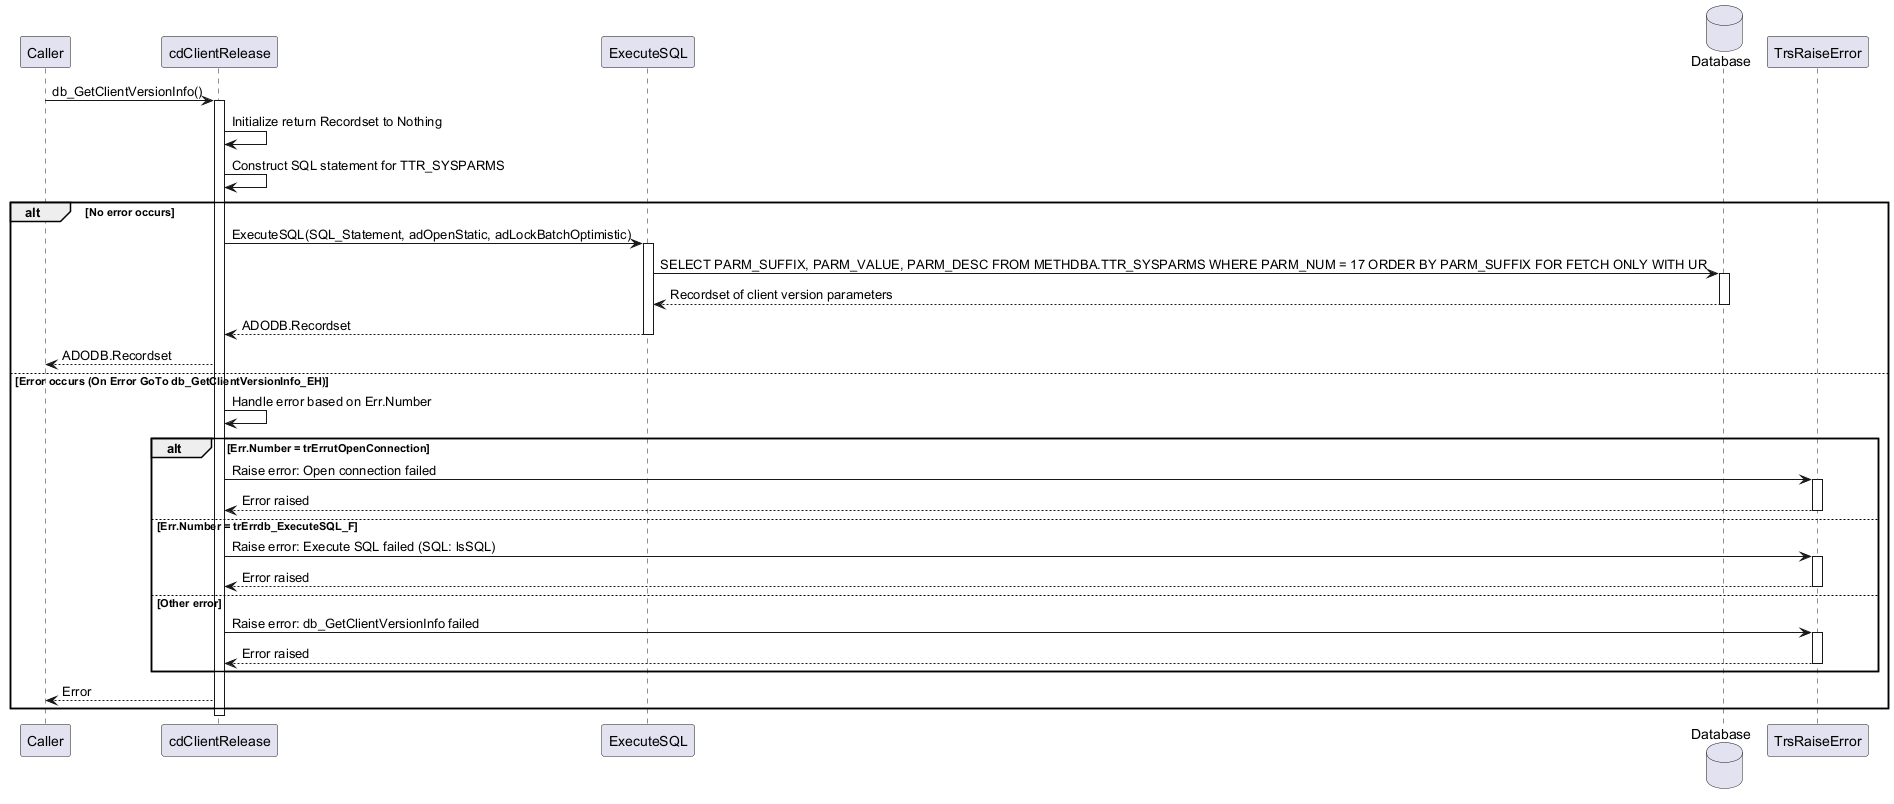

The diagram above was rendered by PlantUML. Its source (embedded in the PNG):
@startuml
participant Caller
participant cdClientRelease
participant ExecuteSQL
database Database
participant TrsRaiseError
Caller -> cdClientRelease: db_GetClientVersionInfo()
activate cdClientRelease
cdClientRelease -> cdClientRelease: Initialize return Recordset to Nothing
cdClientRelease -> cdClientRelease: Construct SQL statement for TTR_SYSPARMS
alt No error occurs
  cdClientRelease -> ExecuteSQL: ExecuteSQL(SQL_Statement, adOpenStatic, adLockBatchOptimistic)
  activate ExecuteSQL
  ExecuteSQL -> Database: SELECT PARM_SUFFIX, PARM_VALUE, PARM_DESC FROM METHDBA.TTR_SYSPARMS WHERE PARM_NUM = 17 ORDER BY PARM_SUFFIX FOR FETCH ONLY WITH UR
  activate Database
  Database --> ExecuteSQL: Recordset of client version parameters
  deactivate Database
  ExecuteSQL --> cdClientRelease: ADODB.Recordset
  deactivate ExecuteSQL
  cdClientRelease --> Caller: ADODB.Recordset
else Error occurs (On Error GoTo db_GetClientVersionInfo_EH)
  cdClientRelease -> cdClientRelease: Handle error based on Err.Number
  alt Err.Number = trErrutOpenConnection
    cdClientRelease -> TrsRaiseError: Raise error: Open connection failed
    activate TrsRaiseError
    TrsRaiseError --> cdClientRelease: Error raised
    deactivate TrsRaiseError
  else Err.Number = trErrdb_ExecuteSQL_F
    cdClientRelease -> TrsRaiseError: Raise error: Execute SQL failed (SQL: lsSQL)
    activate TrsRaiseError
    TrsRaiseError --> cdClientRelease: Error raised
    deactivate TrsRaiseError
  else Other error
    cdClientRelease -> TrsRaiseError: Raise error: db_GetClientVersionInfo failed
    activate TrsRaiseError
    TrsRaiseError --> cdClientRelease: Error raised
    deactivate TrsRaiseError
  end
  cdClientRelease --> Caller: Error
end
deactivate cdClientRelease
@enduml